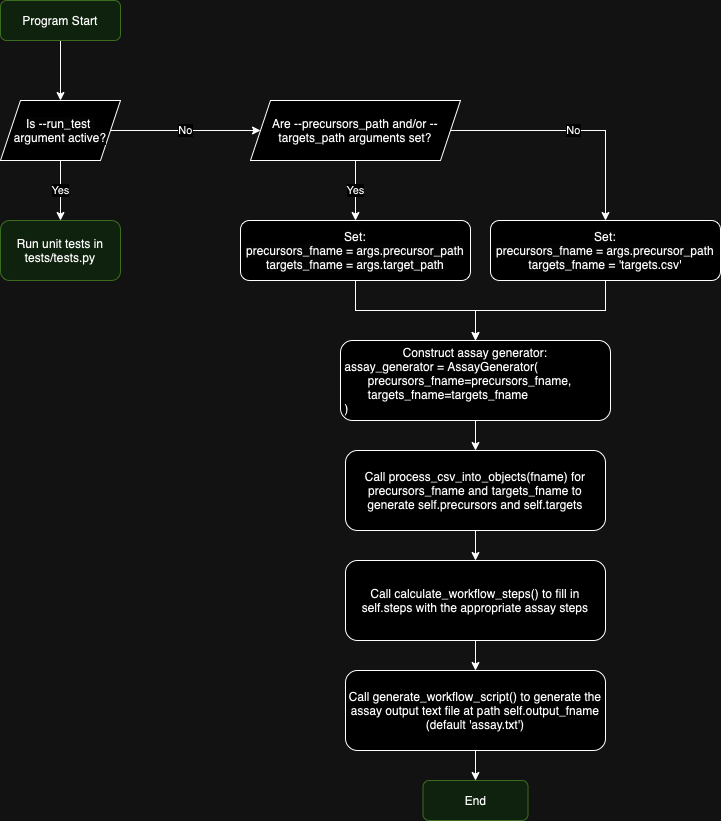

The diagram above was exported from draw.io. Its source (the exported page's mxGraphModel, read from the mxfile embedded in the PNG):
<mxGraphModel dx="954" dy="560" grid="1" gridSize="10" guides="1" tooltips="1" connect="1" arrows="1" fold="1" page="1" pageScale="1" pageWidth="827" pageHeight="1169" math="0" shadow="0">
  <root>
    <mxCell id="WIyWlLk6GJQsqaUBKTNV-0" />
    <mxCell id="WIyWlLk6GJQsqaUBKTNV-1" parent="WIyWlLk6GJQsqaUBKTNV-0" />
    <mxCell id="byUy0fOpi5TIEJQBFWh1-31" value="" style="edgeStyle=orthogonalEdgeStyle;rounded=0;orthogonalLoop=1;jettySize=auto;html=1;" edge="1" parent="WIyWlLk6GJQsqaUBKTNV-1" source="WIyWlLk6GJQsqaUBKTNV-3" target="byUy0fOpi5TIEJQBFWh1-5">
      <mxGeometry relative="1" as="geometry" />
    </mxCell>
    <mxCell id="WIyWlLk6GJQsqaUBKTNV-3" value="Program Start" style="rounded=1;whiteSpace=wrap;html=1;fontSize=12;glass=0;strokeWidth=1;shadow=0;fillColor=#d5e8d4;strokeColor=#82b366;" parent="WIyWlLk6GJQsqaUBKTNV-1" vertex="1">
      <mxGeometry x="180" y="90" width="120" height="40" as="geometry" />
    </mxCell>
    <mxCell id="WIyWlLk6GJQsqaUBKTNV-11" value="Run unit tests in tests/tests.py" style="rounded=1;whiteSpace=wrap;html=1;fontSize=12;glass=0;strokeWidth=1;shadow=0;fillColor=#d5e8d4;strokeColor=#82b366;" parent="WIyWlLk6GJQsqaUBKTNV-1" vertex="1">
      <mxGeometry x="180" y="310" width="120" height="60" as="geometry" />
    </mxCell>
    <mxCell id="byUy0fOpi5TIEJQBFWh1-13" value="Yes" style="edgeStyle=orthogonalEdgeStyle;rounded=0;orthogonalLoop=1;jettySize=auto;html=1;entryX=0.5;entryY=0;entryDx=0;entryDy=0;" edge="1" parent="WIyWlLk6GJQsqaUBKTNV-1" source="byUy0fOpi5TIEJQBFWh1-5" target="WIyWlLk6GJQsqaUBKTNV-11">
      <mxGeometry relative="1" as="geometry" />
    </mxCell>
    <mxCell id="byUy0fOpi5TIEJQBFWh1-14" value="No" style="edgeStyle=orthogonalEdgeStyle;rounded=0;orthogonalLoop=1;jettySize=auto;html=1;" edge="1" parent="WIyWlLk6GJQsqaUBKTNV-1" source="byUy0fOpi5TIEJQBFWh1-5" target="byUy0fOpi5TIEJQBFWh1-6">
      <mxGeometry relative="1" as="geometry" />
    </mxCell>
    <mxCell id="byUy0fOpi5TIEJQBFWh1-5" value="&lt;span style=&quot;caret-color: rgb(0, 0, 0); color: rgb(0, 0, 0); font-family: Helvetica; font-size: 12px; font-style: normal; font-variant-caps: normal; font-weight: 400; letter-spacing: normal; text-align: center; text-indent: 0px; text-transform: none; word-spacing: 0px; -webkit-text-stroke-width: 0px; background-color: rgb(251, 251, 251); text-decoration: none; float: none; display: inline !important;&quot;&gt;Is --run_test&lt;span class=&quot;Apple-converted-space&quot;&gt;&amp;nbsp;&lt;/span&gt;&lt;/span&gt;&lt;br style=&quot;border-color: var(--border-color); caret-color: rgb(0, 0, 0); color: rgb(0, 0, 0); font-family: Helvetica; font-size: 12px; font-style: normal; font-variant-caps: normal; font-weight: 400; letter-spacing: normal; text-align: center; text-indent: 0px; text-transform: none; word-spacing: 0px; -webkit-text-stroke-width: 0px; text-decoration: none;&quot;&gt;&lt;span style=&quot;caret-color: rgb(0, 0, 0); color: rgb(0, 0, 0); font-family: Helvetica; font-size: 12px; font-style: normal; font-variant-caps: normal; font-weight: 400; letter-spacing: normal; text-align: center; text-indent: 0px; text-transform: none; word-spacing: 0px; -webkit-text-stroke-width: 0px; background-color: rgb(251, 251, 251); text-decoration: none; float: none; display: inline !important;&quot;&gt;argument active?&lt;/span&gt;" style="shape=parallelogram;perimeter=parallelogramPerimeter;whiteSpace=wrap;html=1;fixedSize=1;" vertex="1" parent="WIyWlLk6GJQsqaUBKTNV-1">
      <mxGeometry x="180" y="190" width="120" height="60" as="geometry" />
    </mxCell>
    <mxCell id="byUy0fOpi5TIEJQBFWh1-12" value="Yes" style="edgeStyle=orthogonalEdgeStyle;rounded=0;orthogonalLoop=1;jettySize=auto;html=1;" edge="1" parent="WIyWlLk6GJQsqaUBKTNV-1" source="byUy0fOpi5TIEJQBFWh1-6" target="byUy0fOpi5TIEJQBFWh1-10">
      <mxGeometry relative="1" as="geometry" />
    </mxCell>
    <mxCell id="byUy0fOpi5TIEJQBFWh1-16" value="No" style="edgeStyle=orthogonalEdgeStyle;rounded=0;orthogonalLoop=1;jettySize=auto;html=1;entryX=0.5;entryY=0;entryDx=0;entryDy=0;exitX=1;exitY=0.5;exitDx=0;exitDy=0;" edge="1" parent="WIyWlLk6GJQsqaUBKTNV-1" source="byUy0fOpi5TIEJQBFWh1-6" target="byUy0fOpi5TIEJQBFWh1-19">
      <mxGeometry relative="1" as="geometry">
        <mxPoint x="730" y="500" as="targetPoint" />
      </mxGeometry>
    </mxCell>
    <mxCell id="byUy0fOpi5TIEJQBFWh1-6" value="Are --precursors_path and/or --targets_path arguments set?" style="shape=parallelogram;perimeter=parallelogramPerimeter;whiteSpace=wrap;html=1;fixedSize=1;" vertex="1" parent="WIyWlLk6GJQsqaUBKTNV-1">
      <mxGeometry x="430" y="190" width="210" height="60" as="geometry" />
    </mxCell>
    <mxCell id="byUy0fOpi5TIEJQBFWh1-22" style="edgeStyle=orthogonalEdgeStyle;rounded=0;orthogonalLoop=1;jettySize=auto;html=1;" edge="1" parent="WIyWlLk6GJQsqaUBKTNV-1" source="byUy0fOpi5TIEJQBFWh1-10" target="byUy0fOpi5TIEJQBFWh1-17">
      <mxGeometry relative="1" as="geometry" />
    </mxCell>
    <mxCell id="byUy0fOpi5TIEJQBFWh1-10" value="&lt;span style=&quot;caret-color: rgb(0, 0, 0); color: rgb(0, 0, 0); font-family: Helvetica; font-size: 12px; font-style: normal; font-variant-caps: normal; font-weight: 400; letter-spacing: normal; text-indent: 0px; text-transform: none; word-spacing: 0px; -webkit-text-stroke-width: 0px; background-color: rgb(251, 251, 251); text-decoration: none; float: none; display: inline !important;&quot;&gt;Set:&lt;br&gt;precursors_fname = args.precursor_path&lt;br&gt;&lt;/span&gt;&lt;span style=&quot;caret-color: rgb(0, 0, 0); color: rgb(0, 0, 0); font-family: Helvetica; font-size: 12px; font-style: normal; font-variant-caps: normal; font-weight: 400; letter-spacing: normal; text-indent: 0px; text-transform: none; word-spacing: 0px; -webkit-text-stroke-width: 0px; background-color: rgb(251, 251, 251); text-decoration: none; float: none; display: inline !important;&quot;&gt;targets_fname = args.target_path&lt;/span&gt;" style="rounded=1;whiteSpace=wrap;html=1;fontSize=12;glass=0;strokeWidth=1;shadow=0;align=center;" vertex="1" parent="WIyWlLk6GJQsqaUBKTNV-1">
      <mxGeometry x="420" y="310" width="230" height="60" as="geometry" />
    </mxCell>
    <mxCell id="byUy0fOpi5TIEJQBFWh1-25" value="" style="edgeStyle=orthogonalEdgeStyle;rounded=0;orthogonalLoop=1;jettySize=auto;html=1;" edge="1" parent="WIyWlLk6GJQsqaUBKTNV-1" source="byUy0fOpi5TIEJQBFWh1-17" target="byUy0fOpi5TIEJQBFWh1-24">
      <mxGeometry relative="1" as="geometry" />
    </mxCell>
    <mxCell id="byUy0fOpi5TIEJQBFWh1-17" value="Construct assay generator:&lt;br&gt;&lt;div style=&quot;text-align: left;&quot;&gt;&amp;nbsp;assay_generator = AssayGenerator(&lt;/div&gt;&lt;div style=&quot;text-align: left;&quot;&gt;&lt;span style=&quot;white-space: pre;&quot;&gt;&#09;&lt;/span&gt;precursors_fname=precursors_fname, &amp;nbsp;&lt;span style=&quot;white-space: pre;&quot;&gt;&#09;&lt;/span&gt;targets_fname=targets_fname&lt;/div&gt;&lt;div style=&quot;text-align: left;&quot;&gt;&amp;nbsp;)&lt;/div&gt;" style="rounded=1;whiteSpace=wrap;html=1;fontSize=12;glass=0;strokeWidth=1;shadow=0;align=center;" vertex="1" parent="WIyWlLk6GJQsqaUBKTNV-1">
      <mxGeometry x="520" y="430" width="270" height="80" as="geometry" />
    </mxCell>
    <mxCell id="byUy0fOpi5TIEJQBFWh1-23" style="edgeStyle=orthogonalEdgeStyle;rounded=0;orthogonalLoop=1;jettySize=auto;html=1;" edge="1" parent="WIyWlLk6GJQsqaUBKTNV-1" source="byUy0fOpi5TIEJQBFWh1-19" target="byUy0fOpi5TIEJQBFWh1-17">
      <mxGeometry relative="1" as="geometry" />
    </mxCell>
    <mxCell id="byUy0fOpi5TIEJQBFWh1-19" value="&lt;span style=&quot;caret-color: rgb(0, 0, 0); color: rgb(0, 0, 0); font-family: Helvetica; font-size: 12px; font-style: normal; font-variant-caps: normal; font-weight: 400; letter-spacing: normal; text-indent: 0px; text-transform: none; word-spacing: 0px; -webkit-text-stroke-width: 0px; background-color: rgb(251, 251, 251); text-decoration: none; float: none; display: inline !important;&quot;&gt;Set:&lt;br&gt;precursors_fname = args.precursor_path&lt;br&gt;&lt;/span&gt;&lt;span style=&quot;caret-color: rgb(0, 0, 0); color: rgb(0, 0, 0); font-family: Helvetica; font-size: 12px; font-style: normal; font-variant-caps: normal; font-weight: 400; letter-spacing: normal; text-indent: 0px; text-transform: none; word-spacing: 0px; -webkit-text-stroke-width: 0px; background-color: rgb(251, 251, 251); text-decoration: none; float: none; display: inline !important;&quot;&gt;targets_fname =&amp;nbsp;&lt;/span&gt;'targets.csv'" style="rounded=1;whiteSpace=wrap;html=1;fontSize=12;glass=0;strokeWidth=1;shadow=0;align=center;" vertex="1" parent="WIyWlLk6GJQsqaUBKTNV-1">
      <mxGeometry x="670" y="310" width="230" height="60" as="geometry" />
    </mxCell>
    <mxCell id="byUy0fOpi5TIEJQBFWh1-28" value="" style="edgeStyle=orthogonalEdgeStyle;rounded=0;orthogonalLoop=1;jettySize=auto;html=1;" edge="1" parent="WIyWlLk6GJQsqaUBKTNV-1" source="byUy0fOpi5TIEJQBFWh1-24" target="byUy0fOpi5TIEJQBFWh1-26">
      <mxGeometry relative="1" as="geometry" />
    </mxCell>
    <mxCell id="byUy0fOpi5TIEJQBFWh1-24" value="Call&amp;nbsp;process_csv_into_objects(fname) for precursors_fname and targets_fname to generate self.precursors and self.targets" style="rounded=1;whiteSpace=wrap;html=1;fontSize=12;glass=0;strokeWidth=1;shadow=0;align=center;" vertex="1" parent="WIyWlLk6GJQsqaUBKTNV-1">
      <mxGeometry x="525" y="540" width="260" height="80" as="geometry" />
    </mxCell>
    <mxCell id="byUy0fOpi5TIEJQBFWh1-29" value="" style="edgeStyle=orthogonalEdgeStyle;rounded=0;orthogonalLoop=1;jettySize=auto;html=1;" edge="1" parent="WIyWlLk6GJQsqaUBKTNV-1" source="byUy0fOpi5TIEJQBFWh1-26" target="byUy0fOpi5TIEJQBFWh1-27">
      <mxGeometry relative="1" as="geometry" />
    </mxCell>
    <mxCell id="byUy0fOpi5TIEJQBFWh1-26" value="&lt;div style=&quot;&quot;&gt;Call&amp;nbsp;calculate_workflow_steps()&amp;nbsp;to fill in self.steps with the appropriate assay steps&lt;/div&gt;" style="rounded=1;whiteSpace=wrap;html=1;fontSize=12;glass=0;strokeWidth=1;shadow=0;align=center;" vertex="1" parent="WIyWlLk6GJQsqaUBKTNV-1">
      <mxGeometry x="525" y="650" width="260" height="80" as="geometry" />
    </mxCell>
    <mxCell id="byUy0fOpi5TIEJQBFWh1-33" value="" style="edgeStyle=orthogonalEdgeStyle;rounded=0;orthogonalLoop=1;jettySize=auto;html=1;" edge="1" parent="WIyWlLk6GJQsqaUBKTNV-1" source="byUy0fOpi5TIEJQBFWh1-27" target="byUy0fOpi5TIEJQBFWh1-32">
      <mxGeometry relative="1" as="geometry" />
    </mxCell>
    <mxCell id="byUy0fOpi5TIEJQBFWh1-27" value="&lt;div style=&quot;&quot;&gt;Call&amp;nbsp;generate_workflow_script()&amp;nbsp;to generate the assay output text file at path self.output_fname (default 'assay.txt')&lt;br&gt;&lt;/div&gt;" style="rounded=1;whiteSpace=wrap;html=1;fontSize=12;glass=0;strokeWidth=1;shadow=0;align=center;" vertex="1" parent="WIyWlLk6GJQsqaUBKTNV-1">
      <mxGeometry x="525" y="760" width="260" height="80" as="geometry" />
    </mxCell>
    <mxCell id="byUy0fOpi5TIEJQBFWh1-32" value="&lt;div style=&quot;&quot;&gt;End&lt;br&gt;&lt;/div&gt;" style="rounded=1;whiteSpace=wrap;html=1;fontSize=12;glass=0;strokeWidth=1;shadow=0;align=center;fillColor=#d5e8d4;strokeColor=#82b366;" vertex="1" parent="WIyWlLk6GJQsqaUBKTNV-1">
      <mxGeometry x="602.5" y="870" width="105" height="40" as="geometry" />
    </mxCell>
  </root>
</mxGraphModel>